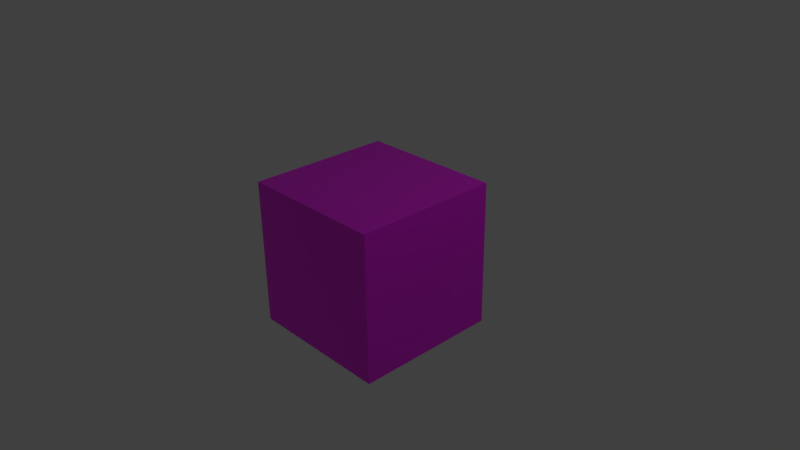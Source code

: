 # Source: multitexturing_sametexture.blend  (saved by Blender 3.1.7; exported with 4.5.12 LTS)
import bpy
from mathutils import Matrix  # noqa: F401  (used for matrix-valued properties, if any)

bpy.ops.wm.read_factory_settings(use_empty=True)
scene = bpy.context.scene
scene.name = 'Scene'

# ---- collections
col_collection_1 = bpy.data.collections.new('Collection 1'); scene.collection.children.link(col_collection_1)

# ---- images (referenced by path relative to the original .blend; pixels are not part of the script)
import os
ASSET_DIR = os.environ.get("B2B_ASSET_DIR", "")  # directory of the original .blend (textures are referenced by path, not embedded)
HERE = os.path.dirname(os.path.abspath(__file__))  # packed textures are extracted next to this script under _unpacked/

def load_image(name, relpath, width, height, colorspace="sRGB"):
    """Load a texture the original file referenced (path relative to the .blend, or extracted next to this script)."""
    p = next((c for c in (os.path.join(HERE, relpath), os.path.join(ASSET_DIR, relpath)) if relpath and os.path.exists(c)), "")
    if p:
        img = bpy.data.images.load(p, check_existing=True)
        img.name = name
    else:  # same state as the original file: an image datablock whose file is absent (Cycles renders it pink)
        img = bpy.data.images.new(name, width, height)
        img.source = "FILE"
        img.filepath = "//" + (relpath or name)
    img.colorspace_settings.name = colorspace
    return img
img_texture_alpha_dds = load_image('texture_alpha.dds', 'texture_alpha.dds', 1024, 1024, 'sRGB')

# ---- materials (node trees are filled in below, after node groups)
mat_material = bpy.data.materials.new('Material')
mat_material.alpha_threshold = 0.0
mat_material.use_transparent_shadow = False
mat_material.roughness = 0.5
mat_material.line_color = (0.0, 0.0, 0.0, 1.0)

# ---- material node trees
mat_material.use_nodes = True; mat_material.node_tree.nodes.clear()
_N = mat_material.node_tree.nodes; _L = mat_material.node_tree.links
n0 = _N.new('ShaderNodeBsdfPrincipled'); n0.name = 'Principled BSDF'; n0.location = (10, 300)
n0.distribution = 'GGX'
n0.subsurface_method = 'RANDOM_WALK_SKIN'
n0.inputs[3].default_value = 1.45
n0.inputs[27].default_value = (0.0, 0.0, 0.0, 1.0)
n0.inputs[28].default_value = 1.0
n1 = _N.new('ShaderNodeOutputMaterial'); n1.name = 'Material Output'; n1.location = (300, 300)
n2 = _N.new('ShaderNodeMix'); n2.name = 'Mix'; n2.location = (-230, 256)
n2.data_type = 'RGBA'
n3 = _N.new('ShaderNodeUVMap'); n3.name = 'UV Map'; n3.location = (-854, 99)
n3.uv_map = 'Base'
n4 = _N.new('ShaderNodeUVMap'); n4.name = 'UV Map.001'; n4.location = (-846, -186)
n4.uv_map = 'Transparent'
n5 = _N.new('ShaderNodeTexImage'); n5.name = 'Image Texture'; n5.location = (-609, 293)
n5.image = img_texture_alpha_dds
n6 = _N.new('ShaderNodeTexImage'); n6.name = 'Image Texture.001'; n6.location = (-630, -9)
n6.image = img_texture_alpha_dds
_L.new(n0.outputs[0], n1.inputs[0])
_L.new(n2.outputs[2], n0.inputs[0])
_L.new(n5.outputs[0], n2.inputs[6])
_L.new(n6.outputs[0], n2.inputs[7])
_L.new(n3.outputs[0], n5.inputs[0])
_L.new(n4.outputs[0], n6.inputs[0])
_L.new(n6.outputs[1], n2.inputs[0])
n1.is_active_output = True

# ---- world
world_world = bpy.data.worlds.new('World'); scene.world = world_world
world_world.color = (0.05088, 0.05088, 0.05088)
world_world.use_sun_shadow = False
world_world.sun_shadow_jitter_overblur = 0.0
world_world.cycles.sampling_method = 'NONE'
world_world.cycles.sample_map_resolution = 256

# ---- cameras
cam_camera = bpy.data.cameras.new('Camera')
cam_camera.clip_end = 100.0
cam_camera.lens = 35.0
cam_camera.sensor_width = 32.0
cam_camera.sensor_height = 18.0
cam_camera.ortho_scale = 7.314
cam_camera.dof.focus_distance = 0.0
cam_camera.dof.aperture_fstop = 128.0

# ---- lights
light_lamp = bpy.data.lights.new('Lamp', 'POINT')
light_lamp.transmission_factor = 0.0
light_lamp.cutoff_distance = 30.0
light_lamp.energy = 100.0
light_lamp.shadow_buffer_clip_start = 1.001
light_lamp.shadow_soft_size = 0.1
light_lamp.shadow_maximum_resolution = 0.006
light_lamp.use_absolute_resolution = True
light_lamp.cycles.use_multiple_importance_sampling = False

# ---- meshes
me_cube = bpy.data.meshes.new('Cube')
me_cube.from_pydata([(1.0, 1.0, -1.0), (1.0, -1.0, -1.0), (-0.9971, -0.9993, -0.9888), (-0.9971, 1.001, -0.9888), (1.0, 1.0, 1.0), (1.0, -1.0, 1.0), (-0.9971, -0.9993, 1.011), (-0.9971, 1.001, 1.011)], [], [(0, 1, 2, 3), (4, 7, 6, 5), (0, 4, 5, 1), (1, 5, 6, 2), (2, 6, 7, 3), (4, 0, 3, 7)])
_uv = me_cube.uv_layers.new(name='Base')
_uv.uv.foreach_set('vector', [0.9996, 0.9981, 9.989e-05, 0.9981, 0.0004319, 9.989e-05, 0.9999, 0.0001001, 9.989e-05, 0.0004317, 0.9981, 9.989e-05, 0.9981, 0.9996, 9.989e-05, 0.9999, 0.9999, 9.998e-05, 0.9999, 0.9999, 9.998e-05, 0.9999, 0.0001004, 0.0001001, 0.9999, 9.998e-05, 0.9999, 0.9999, 0.0001002, 0.9999, 9.998e-05, 0.0001, 0.0001001, 0.9999, 9.998e-05, 0.0001001, 0.9999, 9.998e-05, 0.9999, 0.9999, 0.9999, 9.998e-05, 0.9999, 0.9999, 0.0001003, 0.9999, 9.998e-05, 0.0001002])
_uv.active_render = True
_uv = me_cube.uv_layers.new(name='Transparent')
_uv.uv.foreach_set('vector', [0.75, 0.7499, 0.2501, 0.75, 0.2501, 0.2501, 0.7499, 0.2501, 0.75, 0.7499, 0.2501, 0.7499, 0.2501, 0.2501, 0.7499, 0.2501, 0.75, 0.2501, 0.7499, 0.7499, 0.2501, 0.7499, 0.2501, 0.2501, 0.7499, 0.2501, 0.7499, 0.7499, 0.2501, 0.75, 0.2501, 0.2501, 0.2501, 0.75, 0.2501, 0.2501, 0.7499, 0.2501, 0.7499, 0.75, 0.75, 0.2501, 0.75, 0.7499, 0.2501, 0.75, 0.2501, 0.2501])
me_cube.materials.append(mat_material)
me_cube.use_remesh_preserve_volume = False
me_cube.use_remesh_preserve_attributes = False
me_cube.use_mirror_vertex_groups = False
me_cube.update()

# ---- objects
ob_cube = bpy.data.objects.new('Cube', me_cube)
ob_lamp = bpy.data.objects.new('Lamp', light_lamp)
ob_camera = bpy.data.objects.new('Camera', cam_camera)

# ---- transforms, parenting, visibility, modifiers, constraints
ob_cube.location = (0.0, 0.0, 0.0)
ob_cube.lock_rotations_4d = False
ob_cube.empty_display_type = 'ARROWS'
ob_cube.lineart.crease_threshold = 0.0
ob_lamp.location = (4.076, 1.005, 5.904)
ob_lamp.rotation_euler = (0.6503, 0.05522, 1.866)
ob_lamp.lock_rotations_4d = False
ob_lamp.empty_display_type = 'ARROWS'
ob_lamp.color = (0.0, 0.0, 0.0, 0.0)
ob_lamp.lineart.crease_threshold = 0.0
ob_camera.location = (7.481, -6.508, 5.344)
ob_camera.rotation_euler = (1.109, 0.01082, 0.8149)
ob_camera.lock_rotations_4d = False
ob_camera.empty_display_type = 'ARROWS'
ob_camera.color = (0.0, 0.0, 0.0, 0.0)
ob_camera.display_type = 'WIRE'
ob_camera.lineart.crease_threshold = 0.0

# ---- collection membership
col_collection_1.objects.link(ob_cube)
col_collection_1.objects.link(ob_lamp)
col_collection_1.objects.link(ob_camera)

# ---- scene / render settings (as saved in the file)
scene.camera = ob_camera
scene.frame_start = 1; scene.frame_end = 250; scene.frame_set(1)
scene.render.engine = 'BLENDER_EEVEE_NEXT'
scene.render.resolution_percentage = 50
scene.render.dither_intensity = 0.0
scene.cycles.use_denoising = False
scene.cycles.samples = 10
scene.cycles.sampling_pattern = 'TABULATED_SOBOL'
scene.cycles.light_sampling_threshold = 0.0
scene.cycles.use_adaptive_sampling = False
scene.cycles.use_light_tree = False
scene.cycles.blur_glossy = 0.0
scene.cycles.volume_bounces = 1
scene.cycles.pixel_filter_type = 'GAUSSIAN'
scene.cycles.sample_clamp_indirect = 0.0
scene.view_settings.view_transform = 'Standard'
bpy.context.view_layer.update()
